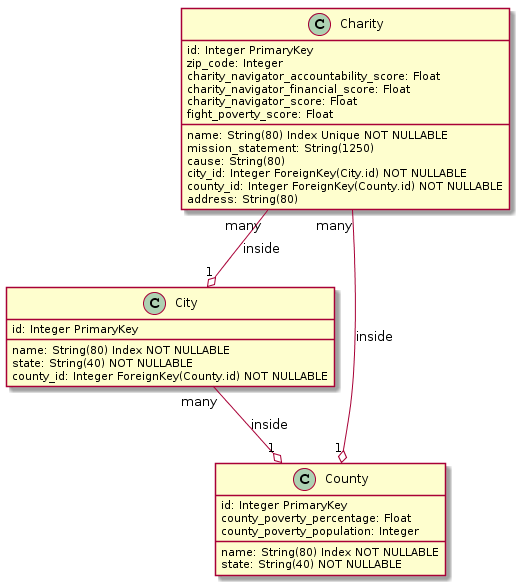

The diagram above was rendered by PlantUML. Its source (embedded in the PNG):
@startuml
class Charity
Charity : id: Integer PrimaryKey
Charity : name: String(80) Index Unique NOT NULLABLE
Charity : mission_statement: String(1250)
Charity : cause: String(80)
Charity : city_id: Integer ForeignKey(City.id) NOT NULLABLE
Charity : county_id: Integer ForeignKey(County.id) NOT NULLABLE
Charity : zip_code: Integer
Charity : address: String(80)
Charity : charity_navigator_accountability_score: Float
Charity : charity_navigator_financial_score: Float
Charity : charity_navigator_score: Float
Charity : fight_poverty_score: Float


class City
City : id: Integer PrimaryKey
City : name: String(80) Index NOT NULLABLE
City : state: String(40) NOT NULLABLE
City : county_id: Integer ForeignKey(County.id) NOT NULLABLE


class County
County : id: Integer PrimaryKey
County : name: String(80) Index NOT NULLABLE
County : state: String(40) NOT NULLABLE
County : county_poverty_percentage: Float
County : county_poverty_population: Integer


City "many" --o "1" County : inside
Charity "many" --o "1" City : inside
Charity "many" --o "1" County : inside
@enduml